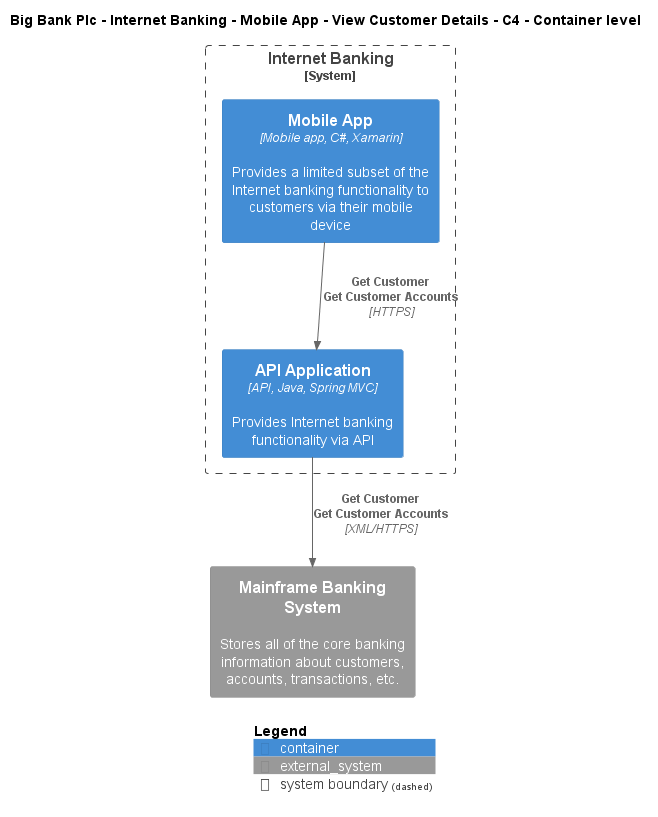

The diagram above was rendered by PlantUML. Its source (embedded in the PNG):
@startuml
!include ..\..\..\..\..\..\..\.c4s\C4_Container.puml

AddElementTag("c4interflow:lifecycle:new", $bgColor=green, $fontColor=#ffffff, $borderColor=green, $shadowing="False")
AddElementTag("c4interflow:lifecycle:changed", $bgColor=orange, $fontColor=#ffffff, $borderColor=orange, $shadowing="False")
AddElementTag("c4interflow:lifecycle:removed", $bgColor=red, $fontColor=#ffffff, $borderColor=red, $shadowing="False")

AddRelTag("c4interflow:lifecycle:new", $textColor=green, $lineColor=green)
AddRelTag("c4interflow:lifecycle:changed", $textColor=orange, $lineColor=orange)
AddRelTag("c4interflow:lifecycle:removed", $textColor=red, $lineColor=red)

SHOW_PERSON_PORTRAIT()
LAYOUT_TOP_DOWN()

skinparam linetype polyline

title Big Bank Plc - Internet Banking - Mobile App - View Customer Details - C4 - Container level


System_Boundary(BigBankPlc.SoftwareSystems.InternetBanking, "Internet Banking") {
    Container(BigBankPlc.SoftwareSystems.InternetBanking.Containers.MobileApp, "Mobile App", "Mobile app, C#, Xamarin", "Provides a limited subset of the Internet banking functionality to customers via their mobile device")
    Container(BigBankPlc.SoftwareSystems.InternetBanking.Containers.APIApplication, "API Application", "API, Java, Spring MVC", "Provides Internet banking functionality via API")
}
System_Ext(BigBankPlc.SoftwareSystems.MainframeBankingSystem, "Mainframe Banking System", "Stores all of the core banking information about customers, accounts, transactions, etc.")

Rel(BigBankPlc.SoftwareSystems.InternetBanking.Containers.MobileApp, BigBankPlc.SoftwareSystems.InternetBanking.Containers.APIApplication, "Get Customer\nGet Customer Accounts", "HTTPS", $tags="protocol:https")
Rel(BigBankPlc.SoftwareSystems.InternetBanking.Containers.APIApplication, BigBankPlc.SoftwareSystems.MainframeBankingSystem, "Get Customer\nGet Customer Accounts", "XML/HTTPS", $tags="protocol:xml/https")


SHOW_LEGEND()
@enduml